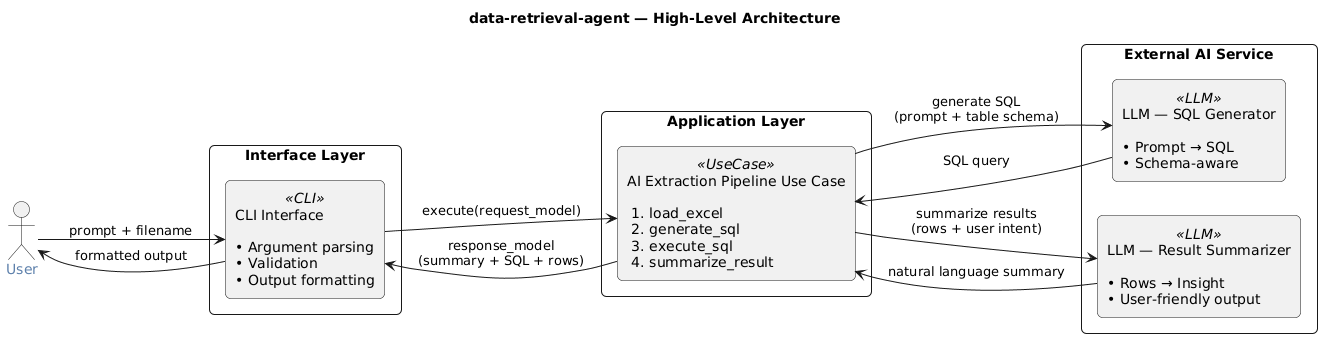

The diagram above was rendered by PlantUML. Its source (embedded in the PNG):
@startuml
title data-retrieval-agent — High-Level Architecture

left to right direction
skinparam roundcorner 10
skinparam packageStyle rectangle
skinparam componentStyle rectangle
skinparam ActorFontColor #5E81AC

actor User

package "Interface Layer" {
  component "CLI Interface\n\n• Argument parsing\n• Validation\n• Output formatting" <<CLI>> as CLI
}

package "Application Layer" {
  component "AI Extraction Pipeline Use Case\n\n 1. load_excel\n 2. generate_sql\n 3. execute_sql\n 4. summarize_result" <<UseCase>> as UseCase
}

package "External AI Service" {
  component "LLM — SQL Generator\n\n• Prompt → SQL\n• Schema-aware" <<LLM>> as LLM_SQL
  component "LLM — Result Summarizer\n\n• Rows → Insight\n• User-friendly output" <<LLM>> as LLM_SUM
}

User --> CLI : prompt + filename
CLI --> UseCase : execute(request_model)

UseCase --> LLM_SQL : generate SQL\n(prompt + table schema)
LLM_SQL --> UseCase : SQL query

UseCase --> LLM_SUM : summarize results\n(rows + user intent)
LLM_SUM --> UseCase : natural language summary

UseCase --> CLI : response_model\n(summary + SQL + rows)
CLI --> User : formatted output
@enduml